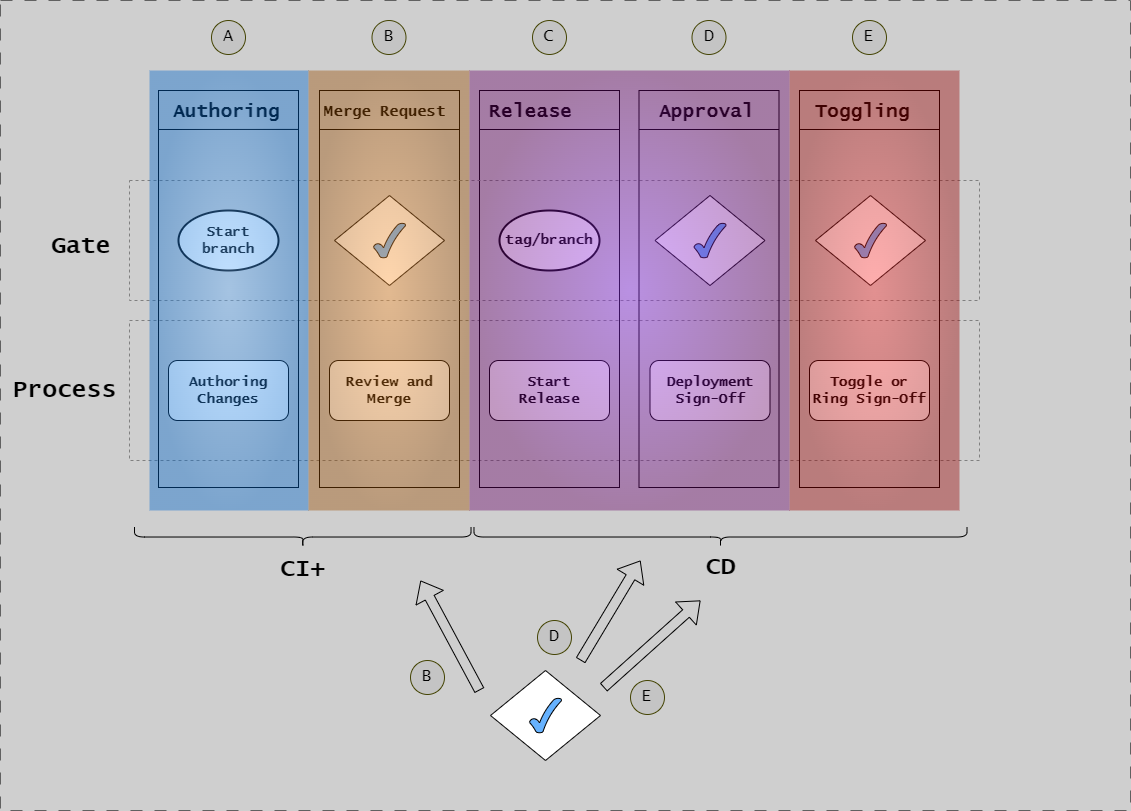

The diagram above was exported from draw.io. Its source (the exported page's mxGraphModel, read from the mxfile embedded in the PNG):
<mxGraphModel dx="4608" dy="-5800" grid="1" gridSize="10" guides="1" tooltips="1" connect="1" arrows="1" fold="1" page="1" pageScale="1" pageWidth="1654" pageHeight="1169" background="#CFCFCF" math="0" shadow="0">
  <root>
    <mxCell id="0" />
    <mxCell id="1" parent="0" />
    <mxCell id="HXzjtBdAei7rsMrPKpAz-34" value="&lt;h1&gt;Process&lt;/h1&gt;" style="text;html=1;strokeColor=none;fillColor=none;spacing=5;spacingTop=-20;whiteSpace=wrap;overflow=hidden;rounded=0;fontFamily=Lucida Console;" parent="1" vertex="1">
      <mxGeometry x="-1623" y="7420" width="123" height="40" as="geometry" />
    </mxCell>
    <mxCell id="3h63J-zme_ep4OLDZoBX-38" value="" style="group;strokeColor=#808080;dashed=1;fontFamily=Lucida Console;" parent="1" vertex="1" connectable="0">
      <mxGeometry x="-1501" y="7370" width="850" height="140" as="geometry" />
    </mxCell>
    <mxCell id="3h63J-zme_ep4OLDZoBX-41" value="" style="group;strokeColor=default;fontFamily=Lucida Console;" parent="1" vertex="1" connectable="0">
      <mxGeometry x="-1311" y="7140" width="140" height="397" as="geometry" />
    </mxCell>
    <mxCell id="3h63J-zme_ep4OLDZoBX-69" value="" style="group;strokeColor=default;fontFamily=Lucida Console;" parent="1" vertex="1" connectable="0">
      <mxGeometry x="-1151" y="7140" width="140" height="397" as="geometry" />
    </mxCell>
    <mxCell id="3h63J-zme_ep4OLDZoBX-73" value="" style="group;strokeColor=#808080;dashed=1;fontFamily=Lucida Console;" parent="1" vertex="1" connectable="0">
      <mxGeometry x="-1501" y="7230" width="850" height="120" as="geometry" />
    </mxCell>
    <mxCell id="G46-tSZCfBZYrONh_9nJ-7" value="&lt;h1&gt;Gate&lt;/h1&gt;" style="text;html=1;strokeColor=none;fillColor=none;spacing=5;spacingTop=-20;whiteSpace=wrap;overflow=hidden;rounded=0;fontFamily=Lucida Console;" parent="1" vertex="1">
      <mxGeometry x="-1584" y="7276" width="74" height="40" as="geometry" />
    </mxCell>
    <mxCell id="G46-tSZCfBZYrONh_9nJ-24" value="" style="group;strokeColor=default;fontFamily=Lucida Console;" parent="1" vertex="1" connectable="0">
      <mxGeometry x="-991.5" y="7140" width="140" height="397" as="geometry" />
    </mxCell>
    <mxCell id="G46-tSZCfBZYrONh_9nJ-30" value="" style="group;strokeColor=default;fontFamily=Lucida Console;" parent="1" vertex="1" connectable="0">
      <mxGeometry x="-1472" y="7140" width="140" height="397" as="geometry" />
    </mxCell>
    <mxCell id="G46-tSZCfBZYrONh_9nJ-37" value="" style="group;strokeColor=#616161;dashed=1;dashPattern=12 12;fontFamily=Lucida Console;" parent="1" vertex="1" connectable="0">
      <mxGeometry x="-1630" y="7050" width="1130" height="810" as="geometry" />
    </mxCell>
    <mxCell id="G46-tSZCfBZYrONh_9nJ-60" value="&lt;h1&gt;&lt;span style=&quot;&quot;&gt;&lt;font style=&quot;font-size: 19px;&quot;&gt;Authoring&lt;/font&gt;&lt;/span&gt;&lt;/h1&gt;" style="text;html=1;strokeColor=none;fillColor=none;spacing=5;spacingTop=-20;whiteSpace=wrap;overflow=hidden;rounded=0;fontStyle=1;fontFamily=Lucida Console;" parent="1" vertex="1">
      <mxGeometry x="-1462" y="7140" width="220" height="40" as="geometry" />
    </mxCell>
    <mxCell id="G46-tSZCfBZYrONh_9nJ-62" value="&lt;h1&gt;&lt;span style=&quot;&quot;&gt;&lt;font style=&quot;font-size: 15px;&quot;&gt;Merge Request&lt;/font&gt;&lt;/span&gt;&lt;/h1&gt;" style="text;html=1;strokeColor=none;fillColor=none;spacing=5;spacingTop=-20;whiteSpace=wrap;overflow=hidden;rounded=0;fontStyle=1;fontFamily=Lucida Console;" parent="1" vertex="1">
      <mxGeometry x="-1311.5" y="7139" width="154.5" height="40" as="geometry" />
    </mxCell>
    <mxCell id="G46-tSZCfBZYrONh_9nJ-68" value="&lt;h1&gt;&lt;span style=&quot;font-size: 19px;&quot;&gt;Release&lt;/span&gt;&lt;/h1&gt;" style="text;html=1;strokeColor=none;fillColor=none;spacing=5;spacingTop=-20;whiteSpace=wrap;overflow=hidden;rounded=0;fontStyle=1;fontFamily=Lucida Console;" parent="1" vertex="1">
      <mxGeometry x="-1146" y="7140" width="119" height="40" as="geometry" />
    </mxCell>
    <mxCell id="G46-tSZCfBZYrONh_9nJ-70" value="&lt;h1 style=&quot;&quot;&gt;&lt;font style=&quot;font-size: 19px;&quot;&gt;Approval&lt;/font&gt;&lt;/h1&gt;" style="text;html=1;strokeColor=none;fillColor=none;spacing=5;spacingTop=-20;whiteSpace=wrap;overflow=hidden;rounded=0;fontStyle=1;fontFamily=Lucida Console;fontSize=17;" parent="1" vertex="1">
      <mxGeometry x="-976.5" y="7124" width="141.5" height="60" as="geometry" />
    </mxCell>
    <mxCell id="G46-tSZCfBZYrONh_9nJ-74" value="" style="endArrow=none;html=1;rounded=0;entryX=0.627;entryY=0.998;entryDx=0;entryDy=0;entryPerimeter=0;fontStyle=1;fontFamily=Lucida Console;" parent="1" edge="1">
      <mxGeometry width="50" height="50" relative="1" as="geometry">
        <mxPoint x="-1472" y="7179" as="sourcePoint" />
        <mxPoint x="-1332.06" y="7178.92" as="targetPoint" />
      </mxGeometry>
    </mxCell>
    <mxCell id="G46-tSZCfBZYrONh_9nJ-78" value="" style="endArrow=none;html=1;rounded=0;entryX=0.627;entryY=0.998;entryDx=0;entryDy=0;entryPerimeter=0;fontStyle=1;fontFamily=Lucida Console;" parent="1" edge="1">
      <mxGeometry width="50" height="50" relative="1" as="geometry">
        <mxPoint x="-1311" y="7179" as="sourcePoint" />
        <mxPoint x="-1171" y="7179" as="targetPoint" />
      </mxGeometry>
    </mxCell>
    <mxCell id="G46-tSZCfBZYrONh_9nJ-82" value="" style="endArrow=none;html=1;rounded=0;entryX=0.627;entryY=0.998;entryDx=0;entryDy=0;entryPerimeter=0;fontStyle=1;fontFamily=Lucida Console;" parent="1" edge="1">
      <mxGeometry width="50" height="50" relative="1" as="geometry">
        <mxPoint x="-1151" y="7179" as="sourcePoint" />
        <mxPoint x="-1011" y="7179" as="targetPoint" />
      </mxGeometry>
    </mxCell>
    <mxCell id="G46-tSZCfBZYrONh_9nJ-84" value="" style="endArrow=none;html=1;rounded=0;entryX=0.627;entryY=0.998;entryDx=0;entryDy=0;entryPerimeter=0;fontStyle=1;fontFamily=Lucida Console;" parent="1" edge="1">
      <mxGeometry width="50" height="50" relative="1" as="geometry">
        <mxPoint x="-991.5" y="7179" as="sourcePoint" />
        <mxPoint x="-851.5" y="7179" as="targetPoint" />
      </mxGeometry>
    </mxCell>
    <mxCell id="MhbG-u4JNErvw10v7Ojb-1" value="Start branch" style="strokeWidth=2;html=1;shape=mxgraph.flowchart.start_1;whiteSpace=wrap;fontFamily=Lucida Console;fontStyle=1;fontSize=14;" parent="1" vertex="1">
      <mxGeometry x="-1452" y="7260" width="100" height="60" as="geometry" />
    </mxCell>
    <mxCell id="MhbG-u4JNErvw10v7Ojb-3" value="" style="group;fontFamily=Lucida Console;fontStyle=1;fontSize=14;" parent="1" vertex="1" connectable="0">
      <mxGeometry x="-1296" y="7245" width="110" height="90" as="geometry" />
    </mxCell>
    <mxCell id="MhbG-u4JNErvw10v7Ojb-2" value="" style="rhombus;whiteSpace=wrap;html=1;shadow=0;fontFamily=Lucida Console;fontSize=14;align=center;strokeWidth=1;spacing=6;spacingTop=-4;strokeColor=#050505;fontStyle=1" parent="MhbG-u4JNErvw10v7Ojb-3" vertex="1">
      <mxGeometry width="110" height="90" as="geometry" />
    </mxCell>
    <mxCell id="G46-tSZCfBZYrONh_9nJ-52" value="" style="verticalLabelPosition=bottom;verticalAlign=top;html=1;shape=mxgraph.basic.tick;fillColor=#66B2FF;fontFamily=Lucida Console;fontStyle=1;fontSize=14;" parent="MhbG-u4JNErvw10v7Ojb-3" vertex="1">
      <mxGeometry x="39" y="27.5" width="32" height="35" as="geometry" />
    </mxCell>
    <mxCell id="MhbG-u4JNErvw10v7Ojb-8" value="" style="group;fontFamily=Lucida Console;fontStyle=1;fontSize=14;" parent="1" vertex="1" connectable="0">
      <mxGeometry x="-975.5" y="7245" width="110" height="90" as="geometry" />
    </mxCell>
    <mxCell id="MhbG-u4JNErvw10v7Ojb-9" value="" style="rhombus;whiteSpace=wrap;html=1;shadow=0;fontFamily=Lucida Console;fontSize=14;align=center;strokeWidth=1;spacing=6;spacingTop=-4;strokeColor=#050505;fontStyle=1" parent="MhbG-u4JNErvw10v7Ojb-8" vertex="1">
      <mxGeometry width="110" height="90" as="geometry" />
    </mxCell>
    <mxCell id="MhbG-u4JNErvw10v7Ojb-10" value="" style="verticalLabelPosition=bottom;verticalAlign=top;html=1;shape=mxgraph.basic.tick;fillColor=#66B2FF;fontFamily=Lucida Console;fontStyle=1;fontSize=14;" parent="MhbG-u4JNErvw10v7Ojb-8" vertex="1">
      <mxGeometry x="39" y="27.5" width="32" height="35" as="geometry" />
    </mxCell>
    <mxCell id="LKXPNDE7oSgwbnDmEAhS-78" value="&lt;b&gt;Authoring Changes&lt;/b&gt;" style="rounded=1;whiteSpace=wrap;html=1;fontFamily=Lucida Console;fontSize=14;" parent="1" vertex="1">
      <mxGeometry x="-1462" y="7410" width="120" height="60" as="geometry" />
    </mxCell>
    <mxCell id="LKXPNDE7oSgwbnDmEAhS-82" value="&lt;font style=&quot;font-size: 14px;&quot;&gt;&lt;b style=&quot;font-size: 14px;&quot;&gt;&lt;span style=&quot;font-size: 14px;&quot;&gt;Review and Merge&lt;/span&gt;&lt;/b&gt;&lt;/font&gt;" style="rounded=1;whiteSpace=wrap;html=1;fontFamily=Lucida Console;fontSize=14;" parent="1" vertex="1">
      <mxGeometry x="-1301" y="7410" width="120" height="60" as="geometry" />
    </mxCell>
    <mxCell id="LKXPNDE7oSgwbnDmEAhS-87" value="&lt;font style=&quot;font-size: 14px;&quot;&gt;&lt;b style=&quot;font-size: 14px;&quot;&gt;&lt;span style=&quot;font-size: 14px;&quot;&gt;Start&lt;br&gt;Release&lt;/span&gt;&lt;/b&gt;&lt;/font&gt;" style="rounded=1;whiteSpace=wrap;html=1;fontFamily=Lucida Console;fontSize=14;" parent="1" vertex="1">
      <mxGeometry x="-1141" y="7410" width="120" height="60" as="geometry" />
    </mxCell>
    <mxCell id="LKXPNDE7oSgwbnDmEAhS-88" value="&lt;font style=&quot;font-size: 14px;&quot;&gt;&lt;b style=&quot;border-color: var(--border-color);&quot;&gt;Deployment&lt;br style=&quot;border-color: var(--border-color);&quot;&gt;Sign-Off&lt;/b&gt;&lt;b style=&quot;font-size: 14px;&quot;&gt;&lt;span style=&quot;font-size: 14px;&quot;&gt;&lt;br style=&quot;font-size: 14px;&quot;&gt;&lt;/span&gt;&lt;/b&gt;&lt;/font&gt;" style="rounded=1;whiteSpace=wrap;html=1;fontFamily=Lucida Console;fontSize=14;" parent="1" vertex="1">
      <mxGeometry x="-980.5" y="7410" width="120" height="60" as="geometry" />
    </mxCell>
    <mxCell id="giBw6FBKUuf4uRT43quO-1" value="tag/branch" style="strokeWidth=2;html=1;shape=mxgraph.flowchart.start_1;whiteSpace=wrap;fontFamily=Lucida Console;fontStyle=1;fontSize=14;" parent="1" vertex="1">
      <mxGeometry x="-1131" y="7260" width="100" height="60" as="geometry" />
    </mxCell>
    <mxCell id="C05Ei6yv5s2LIAQT6bwJ-2" value="" style="group;strokeColor=default;fontFamily=Lucida Console;" parent="1" vertex="1" connectable="0">
      <mxGeometry x="-831" y="7140" width="140" height="397" as="geometry" />
    </mxCell>
    <mxCell id="C05Ei6yv5s2LIAQT6bwJ-3" value="&lt;h1&gt;&lt;span style=&quot;font-size: 19px;&quot;&gt;Toggling&lt;/span&gt;&lt;/h1&gt;" style="text;html=1;strokeColor=none;fillColor=none;spacing=5;spacingTop=-20;whiteSpace=wrap;overflow=hidden;rounded=0;fontStyle=1;fontFamily=Lucida Console;" parent="1" vertex="1">
      <mxGeometry x="-820.5" y="7140" width="120.5" height="40" as="geometry" />
    </mxCell>
    <mxCell id="C05Ei6yv5s2LIAQT6bwJ-4" value="" style="endArrow=none;html=1;rounded=0;entryX=0.627;entryY=0.998;entryDx=0;entryDy=0;entryPerimeter=0;fontStyle=1;fontFamily=Lucida Console;" parent="1" edge="1">
      <mxGeometry width="50" height="50" relative="1" as="geometry">
        <mxPoint x="-831" y="7179" as="sourcePoint" />
        <mxPoint x="-691" y="7179" as="targetPoint" />
      </mxGeometry>
    </mxCell>
    <mxCell id="C05Ei6yv5s2LIAQT6bwJ-8" value="&lt;font style=&quot;font-size: 14px;&quot;&gt;&lt;b style=&quot;font-size: 14px;&quot;&gt;&lt;span style=&quot;font-size: 14px;&quot;&gt;Toggle or&lt;br&gt;Ring Sign-Off&lt;br style=&quot;font-size: 14px;&quot;&gt;&lt;/span&gt;&lt;/b&gt;&lt;/font&gt;" style="rounded=1;whiteSpace=wrap;html=1;fontFamily=Lucida Console;fontSize=14;" parent="1" vertex="1">
      <mxGeometry x="-821" y="7410" width="120" height="60" as="geometry" />
    </mxCell>
    <mxCell id="IyZkzLF4xZYEVzgCdNgv-1" value="" style="group;fontFamily=Lucida Console;fontStyle=1;fontSize=14;" parent="1" vertex="1" connectable="0">
      <mxGeometry x="-815" y="7245" width="110" height="90" as="geometry" />
    </mxCell>
    <mxCell id="IyZkzLF4xZYEVzgCdNgv-2" value="" style="rhombus;whiteSpace=wrap;html=1;shadow=0;fontFamily=Lucida Console;fontSize=14;align=center;strokeWidth=1;spacing=6;spacingTop=-4;strokeColor=#050505;fontStyle=1" parent="IyZkzLF4xZYEVzgCdNgv-1" vertex="1">
      <mxGeometry width="110" height="90" as="geometry" />
    </mxCell>
    <mxCell id="IyZkzLF4xZYEVzgCdNgv-3" value="" style="verticalLabelPosition=bottom;verticalAlign=top;html=1;shape=mxgraph.basic.tick;fillColor=#66B2FF;fontFamily=Lucida Console;fontStyle=1;fontSize=14;" parent="IyZkzLF4xZYEVzgCdNgv-1" vertex="1">
      <mxGeometry x="39" y="27.5" width="32" height="35" as="geometry" />
    </mxCell>
    <mxCell id="FjRt_U_9PJsRor9ZQFlz-1" value="&lt;font style=&quot;font-size: 17px;&quot;&gt;A&lt;/font&gt;" style="ellipse;whiteSpace=wrap;html=1;aspect=fixed;fillColor=#C4C4C4;strokeColor=#454505;fontFamily=Lucida Console;" parent="1" vertex="1">
      <mxGeometry x="-1419" y="7070" width="34" height="34" as="geometry" />
    </mxCell>
    <mxCell id="FjRt_U_9PJsRor9ZQFlz-2" value="&lt;font style=&quot;font-size: 17px;&quot;&gt;B&lt;/font&gt;" style="ellipse;whiteSpace=wrap;html=1;aspect=fixed;fillColor=#C4C4C4;strokeColor=#454505;fontFamily=Lucida Console;" parent="1" vertex="1">
      <mxGeometry x="-1258.5" y="7070" width="34" height="34" as="geometry" />
    </mxCell>
    <mxCell id="FjRt_U_9PJsRor9ZQFlz-3" value="&lt;font style=&quot;font-size: 17px;&quot;&gt;C&lt;/font&gt;" style="ellipse;whiteSpace=wrap;html=1;aspect=fixed;fillColor=#C4C4C4;strokeColor=#454505;fontFamily=Lucida Console;" parent="1" vertex="1">
      <mxGeometry x="-1098" y="7070" width="34" height="34" as="geometry" />
    </mxCell>
    <mxCell id="FjRt_U_9PJsRor9ZQFlz-4" value="&lt;font style=&quot;font-size: 17px;&quot;&gt;D&lt;/font&gt;" style="ellipse;whiteSpace=wrap;html=1;aspect=fixed;fillColor=#C4C4C4;strokeColor=#454505;fontFamily=Lucida Console;" parent="1" vertex="1">
      <mxGeometry x="-938.5" y="7070" width="34" height="34" as="geometry" />
    </mxCell>
    <mxCell id="FjRt_U_9PJsRor9ZQFlz-5" value="&lt;font style=&quot;font-size: 17px;&quot;&gt;E&lt;/font&gt;" style="ellipse;whiteSpace=wrap;html=1;aspect=fixed;fillColor=#C4C4C4;strokeColor=#454505;fontFamily=Lucida Console;" parent="1" vertex="1">
      <mxGeometry x="-778" y="7070" width="34" height="34" as="geometry" />
    </mxCell>
    <mxCell id="3h63J-zme_ep4OLDZoBX-51" value="" style="group;strokeColor=none;fillColor=#66B2FF;gradientColor=#0066CC;gradientDirection=radial;opacity=40;fontFamily=Lucida Console;" parent="1" vertex="1" connectable="0">
      <mxGeometry x="-1481" y="7120" width="159" height="440" as="geometry" />
    </mxCell>
    <mxCell id="3h63J-zme_ep4OLDZoBX-53" value="" style="group;strokeColor=none;fillColor=#FF3333;gradientColor=#990000;gradientDirection=radial;opacity=40;fontFamily=Lucida Console;" parent="1" vertex="1" connectable="0">
      <mxGeometry x="-841" y="7120" width="170" height="440" as="geometry" />
    </mxCell>
    <mxCell id="jMyoFSgkvxPYItkMramQ-1" value="" style="shape=curlyBracket;whiteSpace=wrap;html=1;rounded=1;flipH=1;labelPosition=right;verticalLabelPosition=middle;align=left;verticalAlign=middle;rotation=90;fontFamily=Lucida Console;" parent="1" vertex="1">
      <mxGeometry x="-1337.74" y="7418.26" width="20" height="336.51" as="geometry" />
    </mxCell>
    <mxCell id="jMyoFSgkvxPYItkMramQ-2" value="" style="shape=curlyBracket;whiteSpace=wrap;html=1;rounded=1;flipH=1;labelPosition=right;verticalLabelPosition=middle;align=left;verticalAlign=middle;rotation=90;fontFamily=Lucida Console;" parent="1" vertex="1">
      <mxGeometry x="-920" y="7340" width="20" height="493.03" as="geometry" />
    </mxCell>
    <mxCell id="jMyoFSgkvxPYItkMramQ-3" value="CI+" style="text;strokeColor=none;fillColor=none;html=1;fontSize=24;fontStyle=1;verticalAlign=middle;align=center;fontFamily=Lucida Console;" parent="1" vertex="1">
      <mxGeometry x="-1361.74" y="7599" width="68" height="40" as="geometry" />
    </mxCell>
    <mxCell id="jMyoFSgkvxPYItkMramQ-4" value="CD" style="text;strokeColor=none;fillColor=none;html=1;fontSize=24;fontStyle=1;verticalAlign=middle;align=center;fontFamily=Lucida Console;" parent="1" vertex="1">
      <mxGeometry x="-944" y="7597" width="68" height="40" as="geometry" />
    </mxCell>
    <mxCell id="jMyoFSgkvxPYItkMramQ-5" value="" style="group;fontFamily=Lucida Console;fontStyle=1;fontSize=14;" parent="1" vertex="1" connectable="0">
      <mxGeometry x="-1140" y="7720" width="110" height="90" as="geometry" />
    </mxCell>
    <mxCell id="jMyoFSgkvxPYItkMramQ-6" value="" style="rhombus;whiteSpace=wrap;html=1;shadow=0;fontFamily=Lucida Console;fontSize=14;align=center;strokeWidth=1;spacing=6;spacingTop=-4;strokeColor=#050505;fontStyle=1" parent="jMyoFSgkvxPYItkMramQ-5" vertex="1">
      <mxGeometry width="110" height="90" as="geometry" />
    </mxCell>
    <mxCell id="jMyoFSgkvxPYItkMramQ-7" value="" style="verticalLabelPosition=bottom;verticalAlign=top;html=1;shape=mxgraph.basic.tick;fillColor=#66B2FF;fontFamily=Lucida Console;fontStyle=1;fontSize=14;" parent="jMyoFSgkvxPYItkMramQ-5" vertex="1">
      <mxGeometry x="39" y="27.5" width="32" height="35" as="geometry" />
    </mxCell>
    <mxCell id="3h63J-zme_ep4OLDZoBX-50" value="" style="group;strokeColor=none;fillColor=#FF9933;gradientColor=#994C00;gradientDirection=radial;opacity=40;fontFamily=Lucida Console;" parent="1" vertex="1" connectable="0">
      <mxGeometry x="-1322" y="7120" width="161" height="440" as="geometry" />
    </mxCell>
    <mxCell id="jMyoFSgkvxPYItkMramQ-8" value="" style="shape=flexArrow;endArrow=classic;html=1;rounded=0;" parent="1" edge="1">
      <mxGeometry width="50" height="50" relative="1" as="geometry">
        <mxPoint x="-1050" y="7710" as="sourcePoint" />
        <mxPoint x="-990" y="7610" as="targetPoint" />
      </mxGeometry>
    </mxCell>
    <mxCell id="jMyoFSgkvxPYItkMramQ-9" value="" style="shape=flexArrow;endArrow=classic;html=1;rounded=0;" parent="1" edge="1">
      <mxGeometry width="50" height="50" relative="1" as="geometry">
        <mxPoint x="-1027" y="7737" as="sourcePoint" />
        <mxPoint x="-930" y="7650" as="targetPoint" />
      </mxGeometry>
    </mxCell>
    <mxCell id="jMyoFSgkvxPYItkMramQ-10" value="" style="shape=flexArrow;endArrow=classic;html=1;rounded=0;" parent="1" edge="1">
      <mxGeometry width="50" height="50" relative="1" as="geometry">
        <mxPoint x="-1151" y="7740" as="sourcePoint" />
        <mxPoint x="-1210" y="7630" as="targetPoint" />
      </mxGeometry>
    </mxCell>
    <mxCell id="ASbqdw1cyG7l2WrqkWI5-1" value="&lt;font style=&quot;font-size: 17px;&quot;&gt;B&lt;/font&gt;" style="ellipse;whiteSpace=wrap;html=1;aspect=fixed;fillColor=#C4C4C4;strokeColor=#454505;fontFamily=Lucida Console;" parent="1" vertex="1">
      <mxGeometry x="-1220" y="7710" width="34" height="34" as="geometry" />
    </mxCell>
    <mxCell id="ASbqdw1cyG7l2WrqkWI5-2" value="&lt;font style=&quot;font-size: 17px;&quot;&gt;D&lt;/font&gt;" style="ellipse;whiteSpace=wrap;html=1;aspect=fixed;fillColor=#C4C4C4;strokeColor=#454505;fontFamily=Lucida Console;" parent="1" vertex="1">
      <mxGeometry x="-1093" y="7670" width="34" height="34" as="geometry" />
    </mxCell>
    <mxCell id="ASbqdw1cyG7l2WrqkWI5-3" value="&lt;font style=&quot;font-size: 17px;&quot;&gt;E&lt;/font&gt;" style="ellipse;whiteSpace=wrap;html=1;aspect=fixed;fillColor=#C4C4C4;strokeColor=#454505;fontFamily=Lucida Console;" parent="1" vertex="1">
      <mxGeometry x="-1000" y="7730" width="34" height="34" as="geometry" />
    </mxCell>
    <mxCell id="3h63J-zme_ep4OLDZoBX-52" value="" style="group;strokeColor=none;fillColor=#9933FF;gradientColor=#660066;gradientDirection=radial;opacity=40;fontFamily=Lucida Console;" parent="1" vertex="1" connectable="0">
      <mxGeometry x="-1161" y="7120" width="320" height="440" as="geometry" />
    </mxCell>
  </root>
</mxGraphModel>